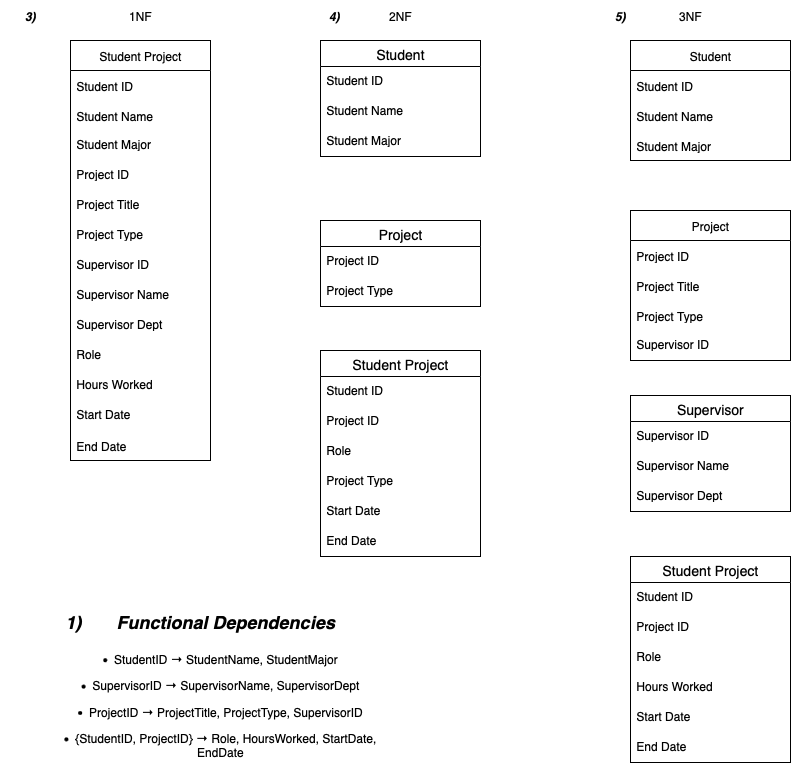

The diagram above was exported from draw.io. Its source (the exported page's mxGraphModel, read from the mxfile embedded in the PNG):
<mxGraphModel dx="1018" dy="697" grid="1" gridSize="10" guides="1" tooltips="1" connect="1" arrows="1" fold="1" page="1" pageScale="1" pageWidth="827" pageHeight="1169" background="light-dark(#FFFFFF,#FFFFFF)" math="0" shadow="0">
  <root>
    <mxCell id="0" />
    <mxCell id="1" parent="0" />
    <mxCell id="XqMkwqcuvBkfPAj5a7QQ-208" value="Student Project" style="swimlane;fontStyle=0;childLayout=stackLayout;horizontal=1;startSize=30;horizontalStack=0;resizeParent=1;resizeParentMax=0;resizeLast=0;collapsible=1;marginBottom=0;whiteSpace=wrap;html=1;" vertex="1" parent="1">
      <mxGeometry x="70" y="80" width="140" height="420" as="geometry" />
    </mxCell>
    <mxCell id="XqMkwqcuvBkfPAj5a7QQ-209" value="Student ID" style="text;strokeColor=none;fillColor=none;align=left;verticalAlign=middle;spacingLeft=4;spacingRight=4;overflow=hidden;points=[[0,0.5],[1,0.5]];portConstraint=eastwest;rotatable=0;whiteSpace=wrap;html=1;" vertex="1" parent="XqMkwqcuvBkfPAj5a7QQ-208">
      <mxGeometry y="30" width="140" height="30" as="geometry" />
    </mxCell>
    <mxCell id="XqMkwqcuvBkfPAj5a7QQ-210" value="Student Name" style="text;strokeColor=none;fillColor=none;align=left;verticalAlign=middle;spacingLeft=4;spacingRight=4;overflow=hidden;points=[[0,0.5],[1,0.5]];portConstraint=eastwest;rotatable=0;whiteSpace=wrap;html=1;" vertex="1" parent="XqMkwqcuvBkfPAj5a7QQ-208">
      <mxGeometry y="60" width="140" height="30" as="geometry" />
    </mxCell>
    <mxCell id="XqMkwqcuvBkfPAj5a7QQ-228" value="Student Major" style="text;strokeColor=none;fillColor=none;spacingLeft=4;spacingRight=4;overflow=hidden;rotatable=0;points=[[0,0.5],[1,0.5]];portConstraint=eastwest;fontSize=12;whiteSpace=wrap;html=1;" vertex="1" parent="XqMkwqcuvBkfPAj5a7QQ-208">
      <mxGeometry y="90" width="140" height="30" as="geometry" />
    </mxCell>
    <mxCell id="XqMkwqcuvBkfPAj5a7QQ-231" value="Project ID" style="text;strokeColor=none;fillColor=none;spacingLeft=4;spacingRight=4;overflow=hidden;rotatable=0;points=[[0,0.5],[1,0.5]];portConstraint=eastwest;fontSize=12;whiteSpace=wrap;html=1;" vertex="1" parent="XqMkwqcuvBkfPAj5a7QQ-208">
      <mxGeometry y="120" width="140" height="30" as="geometry" />
    </mxCell>
    <mxCell id="XqMkwqcuvBkfPAj5a7QQ-226" value="Project Title" style="text;strokeColor=none;fillColor=none;spacingLeft=4;spacingRight=4;overflow=hidden;rotatable=0;points=[[0,0.5],[1,0.5]];portConstraint=eastwest;fontSize=12;whiteSpace=wrap;html=1;" vertex="1" parent="XqMkwqcuvBkfPAj5a7QQ-208">
      <mxGeometry y="150" width="140" height="30" as="geometry" />
    </mxCell>
    <mxCell id="XqMkwqcuvBkfPAj5a7QQ-227" value="Project Type" style="text;strokeColor=none;fillColor=none;spacingLeft=4;spacingRight=4;overflow=hidden;rotatable=0;points=[[0,0.5],[1,0.5]];portConstraint=eastwest;fontSize=12;whiteSpace=wrap;html=1;" vertex="1" parent="XqMkwqcuvBkfPAj5a7QQ-208">
      <mxGeometry y="180" width="140" height="30" as="geometry" />
    </mxCell>
    <mxCell id="XqMkwqcuvBkfPAj5a7QQ-224" value="Supervisor ID" style="text;strokeColor=none;fillColor=none;spacingLeft=4;spacingRight=4;overflow=hidden;rotatable=0;points=[[0,0.5],[1,0.5]];portConstraint=eastwest;fontSize=12;whiteSpace=wrap;html=1;" vertex="1" parent="XqMkwqcuvBkfPAj5a7QQ-208">
      <mxGeometry y="210" width="140" height="30" as="geometry" />
    </mxCell>
    <mxCell id="XqMkwqcuvBkfPAj5a7QQ-223" value="Supervisor Name" style="text;strokeColor=none;fillColor=none;spacingLeft=4;spacingRight=4;overflow=hidden;rotatable=0;points=[[0,0.5],[1,0.5]];portConstraint=eastwest;fontSize=12;whiteSpace=wrap;html=1;" vertex="1" parent="XqMkwqcuvBkfPAj5a7QQ-208">
      <mxGeometry y="240" width="140" height="30" as="geometry" />
    </mxCell>
    <mxCell id="XqMkwqcuvBkfPAj5a7QQ-222" value="Supervisor Dept" style="text;strokeColor=none;fillColor=none;spacingLeft=4;spacingRight=4;overflow=hidden;rotatable=0;points=[[0,0.5],[1,0.5]];portConstraint=eastwest;fontSize=12;whiteSpace=wrap;html=1;" vertex="1" parent="XqMkwqcuvBkfPAj5a7QQ-208">
      <mxGeometry y="270" width="140" height="30" as="geometry" />
    </mxCell>
    <mxCell id="XqMkwqcuvBkfPAj5a7QQ-225" value="Role" style="text;strokeColor=none;fillColor=none;spacingLeft=4;spacingRight=4;overflow=hidden;rotatable=0;points=[[0,0.5],[1,0.5]];portConstraint=eastwest;fontSize=12;whiteSpace=wrap;html=1;" vertex="1" parent="XqMkwqcuvBkfPAj5a7QQ-208">
      <mxGeometry y="300" width="140" height="30" as="geometry" />
    </mxCell>
    <mxCell id="XqMkwqcuvBkfPAj5a7QQ-230" value="Hours Worked" style="text;strokeColor=none;fillColor=none;spacingLeft=4;spacingRight=4;overflow=hidden;rotatable=0;points=[[0,0.5],[1,0.5]];portConstraint=eastwest;fontSize=12;whiteSpace=wrap;html=1;" vertex="1" parent="XqMkwqcuvBkfPAj5a7QQ-208">
      <mxGeometry y="330" width="140" height="30" as="geometry" />
    </mxCell>
    <mxCell id="XqMkwqcuvBkfPAj5a7QQ-229" value="Start Date" style="text;strokeColor=none;fillColor=none;spacingLeft=4;spacingRight=4;overflow=hidden;rotatable=0;points=[[0,0.5],[1,0.5]];portConstraint=eastwest;fontSize=12;whiteSpace=wrap;html=1;" vertex="1" parent="XqMkwqcuvBkfPAj5a7QQ-208">
      <mxGeometry y="360" width="140" height="30" as="geometry" />
    </mxCell>
    <mxCell id="XqMkwqcuvBkfPAj5a7QQ-211" value="End Date" style="text;strokeColor=none;fillColor=none;align=left;verticalAlign=middle;spacingLeft=4;spacingRight=4;overflow=hidden;points=[[0,0.5],[1,0.5]];portConstraint=eastwest;rotatable=0;whiteSpace=wrap;html=1;" vertex="1" parent="XqMkwqcuvBkfPAj5a7QQ-208">
      <mxGeometry y="390" width="140" height="30" as="geometry" />
    </mxCell>
    <mxCell id="XqMkwqcuvBkfPAj5a7QQ-232" value="Student" style="swimlane;fontStyle=0;childLayout=stackLayout;horizontal=1;startSize=26;horizontalStack=0;resizeParent=1;resizeParentMax=0;resizeLast=0;collapsible=1;marginBottom=0;align=center;fontSize=14;" vertex="1" parent="1">
      <mxGeometry x="320" y="80" width="160" height="116" as="geometry" />
    </mxCell>
    <mxCell id="XqMkwqcuvBkfPAj5a7QQ-233" value="Student ID" style="text;strokeColor=none;fillColor=none;spacingLeft=4;spacingRight=4;overflow=hidden;rotatable=0;points=[[0,0.5],[1,0.5]];portConstraint=eastwest;fontSize=12;whiteSpace=wrap;html=1;" vertex="1" parent="XqMkwqcuvBkfPAj5a7QQ-232">
      <mxGeometry y="26" width="160" height="30" as="geometry" />
    </mxCell>
    <mxCell id="XqMkwqcuvBkfPAj5a7QQ-234" value="Student Name" style="text;strokeColor=none;fillColor=none;spacingLeft=4;spacingRight=4;overflow=hidden;rotatable=0;points=[[0,0.5],[1,0.5]];portConstraint=eastwest;fontSize=12;whiteSpace=wrap;html=1;" vertex="1" parent="XqMkwqcuvBkfPAj5a7QQ-232">
      <mxGeometry y="56" width="160" height="30" as="geometry" />
    </mxCell>
    <mxCell id="XqMkwqcuvBkfPAj5a7QQ-235" value="Student Major" style="text;strokeColor=none;fillColor=none;spacingLeft=4;spacingRight=4;overflow=hidden;rotatable=0;points=[[0,0.5],[1,0.5]];portConstraint=eastwest;fontSize=12;whiteSpace=wrap;html=1;" vertex="1" parent="XqMkwqcuvBkfPAj5a7QQ-232">
      <mxGeometry y="86" width="160" height="30" as="geometry" />
    </mxCell>
    <mxCell id="XqMkwqcuvBkfPAj5a7QQ-236" value="Project" style="swimlane;fontStyle=0;childLayout=stackLayout;horizontal=1;startSize=26;horizontalStack=0;resizeParent=1;resizeParentMax=0;resizeLast=0;collapsible=1;marginBottom=0;align=center;fontSize=14;" vertex="1" parent="1">
      <mxGeometry x="320" y="260" width="160" height="86" as="geometry" />
    </mxCell>
    <mxCell id="XqMkwqcuvBkfPAj5a7QQ-237" value="Project ID" style="text;strokeColor=none;fillColor=none;spacingLeft=4;spacingRight=4;overflow=hidden;rotatable=0;points=[[0,0.5],[1,0.5]];portConstraint=eastwest;fontSize=12;whiteSpace=wrap;html=1;" vertex="1" parent="XqMkwqcuvBkfPAj5a7QQ-236">
      <mxGeometry y="26" width="160" height="30" as="geometry" />
    </mxCell>
    <mxCell id="XqMkwqcuvBkfPAj5a7QQ-238" value="Project Type" style="text;strokeColor=none;fillColor=none;spacingLeft=4;spacingRight=4;overflow=hidden;rotatable=0;points=[[0,0.5],[1,0.5]];portConstraint=eastwest;fontSize=12;whiteSpace=wrap;html=1;" vertex="1" parent="XqMkwqcuvBkfPAj5a7QQ-236">
      <mxGeometry y="56" width="160" height="30" as="geometry" />
    </mxCell>
    <mxCell id="XqMkwqcuvBkfPAj5a7QQ-240" value="Student Project" style="swimlane;fontStyle=0;childLayout=stackLayout;horizontal=1;startSize=26;horizontalStack=0;resizeParent=1;resizeParentMax=0;resizeLast=0;collapsible=1;marginBottom=0;align=center;fontSize=14;" vertex="1" parent="1">
      <mxGeometry x="320" y="390" width="160" height="206" as="geometry" />
    </mxCell>
    <mxCell id="XqMkwqcuvBkfPAj5a7QQ-241" value="Student ID" style="text;strokeColor=none;fillColor=none;spacingLeft=4;spacingRight=4;overflow=hidden;rotatable=0;points=[[0,0.5],[1,0.5]];portConstraint=eastwest;fontSize=12;whiteSpace=wrap;html=1;" vertex="1" parent="XqMkwqcuvBkfPAj5a7QQ-240">
      <mxGeometry y="26" width="160" height="30" as="geometry" />
    </mxCell>
    <mxCell id="XqMkwqcuvBkfPAj5a7QQ-242" value="Project ID" style="text;strokeColor=none;fillColor=none;spacingLeft=4;spacingRight=4;overflow=hidden;rotatable=0;points=[[0,0.5],[1,0.5]];portConstraint=eastwest;fontSize=12;whiteSpace=wrap;html=1;" vertex="1" parent="XqMkwqcuvBkfPAj5a7QQ-240">
      <mxGeometry y="56" width="160" height="30" as="geometry" />
    </mxCell>
    <mxCell id="XqMkwqcuvBkfPAj5a7QQ-243" value="Role" style="text;strokeColor=none;fillColor=none;spacingLeft=4;spacingRight=4;overflow=hidden;rotatable=0;points=[[0,0.5],[1,0.5]];portConstraint=eastwest;fontSize=12;whiteSpace=wrap;html=1;" vertex="1" parent="XqMkwqcuvBkfPAj5a7QQ-240">
      <mxGeometry y="86" width="160" height="30" as="geometry" />
    </mxCell>
    <mxCell id="XqMkwqcuvBkfPAj5a7QQ-246" value="Project Type" style="text;strokeColor=none;fillColor=none;spacingLeft=4;spacingRight=4;overflow=hidden;rotatable=0;points=[[0,0.5],[1,0.5]];portConstraint=eastwest;fontSize=12;whiteSpace=wrap;html=1;" vertex="1" parent="XqMkwqcuvBkfPAj5a7QQ-240">
      <mxGeometry y="116" width="160" height="30" as="geometry" />
    </mxCell>
    <mxCell id="XqMkwqcuvBkfPAj5a7QQ-244" value="Start Date" style="text;strokeColor=none;fillColor=none;spacingLeft=4;spacingRight=4;overflow=hidden;rotatable=0;points=[[0,0.5],[1,0.5]];portConstraint=eastwest;fontSize=12;whiteSpace=wrap;html=1;" vertex="1" parent="XqMkwqcuvBkfPAj5a7QQ-240">
      <mxGeometry y="146" width="160" height="30" as="geometry" />
    </mxCell>
    <mxCell id="XqMkwqcuvBkfPAj5a7QQ-245" value="End Date" style="text;strokeColor=none;fillColor=none;spacingLeft=4;spacingRight=4;overflow=hidden;rotatable=0;points=[[0,0.5],[1,0.5]];portConstraint=eastwest;fontSize=12;whiteSpace=wrap;html=1;" vertex="1" parent="XqMkwqcuvBkfPAj5a7QQ-240">
      <mxGeometry y="176" width="160" height="30" as="geometry" />
    </mxCell>
    <mxCell id="XqMkwqcuvBkfPAj5a7QQ-248" value="1NF" style="text;html=1;align=center;verticalAlign=middle;whiteSpace=wrap;rounded=0;" vertex="1" parent="1">
      <mxGeometry x="110" y="40" width="60" height="30" as="geometry" />
    </mxCell>
    <mxCell id="XqMkwqcuvBkfPAj5a7QQ-249" value="2NF" style="text;html=1;align=center;verticalAlign=middle;whiteSpace=wrap;rounded=0;" vertex="1" parent="1">
      <mxGeometry x="370" y="40" width="60" height="30" as="geometry" />
    </mxCell>
    <mxCell id="XqMkwqcuvBkfPAj5a7QQ-250" value="3NF" style="text;html=1;align=center;verticalAlign=middle;whiteSpace=wrap;rounded=0;" vertex="1" parent="1">
      <mxGeometry x="660" y="40" width="60" height="30" as="geometry" />
    </mxCell>
    <mxCell id="XqMkwqcuvBkfPAj5a7QQ-251" value="Student" style="swimlane;fontStyle=0;childLayout=stackLayout;horizontal=1;startSize=30;horizontalStack=0;resizeParent=1;resizeParentMax=0;resizeLast=0;collapsible=1;marginBottom=0;whiteSpace=wrap;html=1;" vertex="1" parent="1">
      <mxGeometry x="630" y="80" width="160" height="120" as="geometry" />
    </mxCell>
    <mxCell id="XqMkwqcuvBkfPAj5a7QQ-252" value="Student ID" style="text;strokeColor=none;fillColor=none;align=left;verticalAlign=middle;spacingLeft=4;spacingRight=4;overflow=hidden;points=[[0,0.5],[1,0.5]];portConstraint=eastwest;rotatable=0;whiteSpace=wrap;html=1;" vertex="1" parent="XqMkwqcuvBkfPAj5a7QQ-251">
      <mxGeometry y="30" width="160" height="30" as="geometry" />
    </mxCell>
    <mxCell id="XqMkwqcuvBkfPAj5a7QQ-253" value="Student Name" style="text;strokeColor=none;fillColor=none;align=left;verticalAlign=middle;spacingLeft=4;spacingRight=4;overflow=hidden;points=[[0,0.5],[1,0.5]];portConstraint=eastwest;rotatable=0;whiteSpace=wrap;html=1;" vertex="1" parent="XqMkwqcuvBkfPAj5a7QQ-251">
      <mxGeometry y="60" width="160" height="30" as="geometry" />
    </mxCell>
    <mxCell id="XqMkwqcuvBkfPAj5a7QQ-254" value="Student Major" style="text;strokeColor=none;fillColor=none;align=left;verticalAlign=middle;spacingLeft=4;spacingRight=4;overflow=hidden;points=[[0,0.5],[1,0.5]];portConstraint=eastwest;rotatable=0;whiteSpace=wrap;html=1;" vertex="1" parent="XqMkwqcuvBkfPAj5a7QQ-251">
      <mxGeometry y="90" width="160" height="30" as="geometry" />
    </mxCell>
    <mxCell id="XqMkwqcuvBkfPAj5a7QQ-255" value="Project" style="swimlane;fontStyle=0;childLayout=stackLayout;horizontal=1;startSize=30;horizontalStack=0;resizeParent=1;resizeParentMax=0;resizeLast=0;collapsible=1;marginBottom=0;whiteSpace=wrap;html=1;" vertex="1" parent="1">
      <mxGeometry x="630" y="250" width="160" height="150" as="geometry" />
    </mxCell>
    <mxCell id="XqMkwqcuvBkfPAj5a7QQ-256" value="Project ID" style="text;strokeColor=none;fillColor=none;align=left;verticalAlign=middle;spacingLeft=4;spacingRight=4;overflow=hidden;points=[[0,0.5],[1,0.5]];portConstraint=eastwest;rotatable=0;whiteSpace=wrap;html=1;" vertex="1" parent="XqMkwqcuvBkfPAj5a7QQ-255">
      <mxGeometry y="30" width="160" height="30" as="geometry" />
    </mxCell>
    <mxCell id="XqMkwqcuvBkfPAj5a7QQ-257" value="Project Title" style="text;strokeColor=none;fillColor=none;align=left;verticalAlign=middle;spacingLeft=4;spacingRight=4;overflow=hidden;points=[[0,0.5],[1,0.5]];portConstraint=eastwest;rotatable=0;whiteSpace=wrap;html=1;" vertex="1" parent="XqMkwqcuvBkfPAj5a7QQ-255">
      <mxGeometry y="60" width="160" height="30" as="geometry" />
    </mxCell>
    <mxCell id="XqMkwqcuvBkfPAj5a7QQ-258" value="Project Type" style="text;strokeColor=none;fillColor=none;align=left;verticalAlign=middle;spacingLeft=4;spacingRight=4;overflow=hidden;points=[[0,0.5],[1,0.5]];portConstraint=eastwest;rotatable=0;whiteSpace=wrap;html=1;" vertex="1" parent="XqMkwqcuvBkfPAj5a7QQ-255">
      <mxGeometry y="90" width="160" height="30" as="geometry" />
    </mxCell>
    <mxCell id="XqMkwqcuvBkfPAj5a7QQ-260" value="Supervisor ID" style="text;strokeColor=none;fillColor=none;spacingLeft=4;spacingRight=4;overflow=hidden;rotatable=0;points=[[0,0.5],[1,0.5]];portConstraint=eastwest;fontSize=12;whiteSpace=wrap;html=1;" vertex="1" parent="XqMkwqcuvBkfPAj5a7QQ-255">
      <mxGeometry y="120" width="160" height="30" as="geometry" />
    </mxCell>
    <mxCell id="XqMkwqcuvBkfPAj5a7QQ-261" value="Supervisor" style="swimlane;fontStyle=0;childLayout=stackLayout;horizontal=1;startSize=26;horizontalStack=0;resizeParent=1;resizeParentMax=0;resizeLast=0;collapsible=1;marginBottom=0;align=center;fontSize=14;" vertex="1" parent="1">
      <mxGeometry x="630" y="435" width="160" height="116" as="geometry" />
    </mxCell>
    <mxCell id="XqMkwqcuvBkfPAj5a7QQ-262" value="Supervisor ID" style="text;strokeColor=none;fillColor=none;spacingLeft=4;spacingRight=4;overflow=hidden;rotatable=0;points=[[0,0.5],[1,0.5]];portConstraint=eastwest;fontSize=12;whiteSpace=wrap;html=1;" vertex="1" parent="XqMkwqcuvBkfPAj5a7QQ-261">
      <mxGeometry y="26" width="160" height="30" as="geometry" />
    </mxCell>
    <mxCell id="XqMkwqcuvBkfPAj5a7QQ-263" value="Supervisor Name" style="text;strokeColor=none;fillColor=none;spacingLeft=4;spacingRight=4;overflow=hidden;rotatable=0;points=[[0,0.5],[1,0.5]];portConstraint=eastwest;fontSize=12;whiteSpace=wrap;html=1;" vertex="1" parent="XqMkwqcuvBkfPAj5a7QQ-261">
      <mxGeometry y="56" width="160" height="30" as="geometry" />
    </mxCell>
    <mxCell id="XqMkwqcuvBkfPAj5a7QQ-264" value="Supervisor Dept" style="text;strokeColor=none;fillColor=none;spacingLeft=4;spacingRight=4;overflow=hidden;rotatable=0;points=[[0,0.5],[1,0.5]];portConstraint=eastwest;fontSize=12;whiteSpace=wrap;html=1;" vertex="1" parent="XqMkwqcuvBkfPAj5a7QQ-261">
      <mxGeometry y="86" width="160" height="30" as="geometry" />
    </mxCell>
    <mxCell id="XqMkwqcuvBkfPAj5a7QQ-266" value="Student Project" style="swimlane;fontStyle=0;childLayout=stackLayout;horizontal=1;startSize=26;horizontalStack=0;resizeParent=1;resizeParentMax=0;resizeLast=0;collapsible=1;marginBottom=0;align=center;fontSize=14;" vertex="1" parent="1">
      <mxGeometry x="630" y="596" width="160" height="206" as="geometry" />
    </mxCell>
    <mxCell id="XqMkwqcuvBkfPAj5a7QQ-267" value="Student ID" style="text;strokeColor=none;fillColor=none;spacingLeft=4;spacingRight=4;overflow=hidden;rotatable=0;points=[[0,0.5],[1,0.5]];portConstraint=eastwest;fontSize=12;whiteSpace=wrap;html=1;" vertex="1" parent="XqMkwqcuvBkfPAj5a7QQ-266">
      <mxGeometry y="26" width="160" height="30" as="geometry" />
    </mxCell>
    <mxCell id="XqMkwqcuvBkfPAj5a7QQ-268" value="Project ID" style="text;strokeColor=none;fillColor=none;spacingLeft=4;spacingRight=4;overflow=hidden;rotatable=0;points=[[0,0.5],[1,0.5]];portConstraint=eastwest;fontSize=12;whiteSpace=wrap;html=1;" vertex="1" parent="XqMkwqcuvBkfPAj5a7QQ-266">
      <mxGeometry y="56" width="160" height="30" as="geometry" />
    </mxCell>
    <mxCell id="XqMkwqcuvBkfPAj5a7QQ-270" value="Role" style="text;strokeColor=none;fillColor=none;spacingLeft=4;spacingRight=4;overflow=hidden;rotatable=0;points=[[0,0.5],[1,0.5]];portConstraint=eastwest;fontSize=12;whiteSpace=wrap;html=1;" vertex="1" parent="XqMkwqcuvBkfPAj5a7QQ-266">
      <mxGeometry y="86" width="160" height="30" as="geometry" />
    </mxCell>
    <mxCell id="XqMkwqcuvBkfPAj5a7QQ-269" value="Hours Worked" style="text;strokeColor=none;fillColor=none;spacingLeft=4;spacingRight=4;overflow=hidden;rotatable=0;points=[[0,0.5],[1,0.5]];portConstraint=eastwest;fontSize=12;whiteSpace=wrap;html=1;" vertex="1" parent="XqMkwqcuvBkfPAj5a7QQ-266">
      <mxGeometry y="116" width="160" height="30" as="geometry" />
    </mxCell>
    <mxCell id="XqMkwqcuvBkfPAj5a7QQ-272" value="Start Date&amp;nbsp;" style="text;strokeColor=none;fillColor=none;spacingLeft=4;spacingRight=4;overflow=hidden;rotatable=0;points=[[0,0.5],[1,0.5]];portConstraint=eastwest;fontSize=12;whiteSpace=wrap;html=1;" vertex="1" parent="XqMkwqcuvBkfPAj5a7QQ-266">
      <mxGeometry y="146" width="160" height="30" as="geometry" />
    </mxCell>
    <mxCell id="XqMkwqcuvBkfPAj5a7QQ-271" value="End Date" style="text;strokeColor=none;fillColor=none;spacingLeft=4;spacingRight=4;overflow=hidden;rotatable=0;points=[[0,0.5],[1,0.5]];portConstraint=eastwest;fontSize=12;whiteSpace=wrap;html=1;" vertex="1" parent="XqMkwqcuvBkfPAj5a7QQ-266">
      <mxGeometry y="176" width="160" height="30" as="geometry" />
    </mxCell>
    <mxCell id="XqMkwqcuvBkfPAj5a7QQ-273" value="&lt;li data-end=&quot;246&quot; data-start=&quot;135&quot;&gt;&lt;p data-end=&quot;246&quot; data-start=&quot;138&quot;&gt;&lt;span data-end=&quot;179&quot; data-start=&quot;138&quot;&gt;StudentID → StudentName, StudentMajor&lt;/span&gt;&lt;/p&gt;&lt;/li&gt;&lt;li data-end=&quot;358&quot; data-start=&quot;248&quot;&gt;&lt;p data-end=&quot;358&quot; data-start=&quot;251&quot;&gt;&lt;span data-end=&quot;300&quot; data-start=&quot;251&quot;&gt;SupervisorID → SupervisorName, SupervisorDept&lt;/span&gt;&lt;br&gt;&lt;/p&gt;&lt;/li&gt;&lt;li data-end=&quot;496&quot; data-start=&quot;360&quot;&gt;&lt;p data-end=&quot;496&quot; data-start=&quot;363&quot;&gt;&lt;span data-end=&quot;418&quot; data-start=&quot;363&quot;&gt;ProjectID → ProjectTitle, ProjectType, SupervisorID&lt;/span&gt;&lt;br&gt;&lt;/p&gt;&lt;/li&gt;&lt;li data-end=&quot;649&quot; data-start=&quot;498&quot;&gt;&lt;p data-end=&quot;649&quot; data-start=&quot;501&quot;&gt;&lt;span data-end=&quot;567&quot; data-start=&quot;501&quot;&gt;{StudentID, ProjectID} → Role, HoursWorked, StartDate, EndDate&lt;/span&gt;&lt;/p&gt;&lt;/li&gt;" style="text;html=1;align=center;verticalAlign=middle;whiteSpace=wrap;rounded=0;" vertex="1" parent="1">
      <mxGeometry x="40" y="730" width="360" height="30" as="geometry" />
    </mxCell>
    <mxCell id="XqMkwqcuvBkfPAj5a7QQ-274" value="1) &amp;nbsp; &amp;nbsp; &amp;nbsp; Functional Dependencies" style="text;html=1;align=center;verticalAlign=middle;whiteSpace=wrap;rounded=0;fontStyle=3;fontSize=18;" vertex="1" parent="1">
      <mxGeometry x="60" y="660" width="280" as="geometry" />
    </mxCell>
    <mxCell id="XqMkwqcuvBkfPAj5a7QQ-275" value="3)" style="text;html=1;align=center;verticalAlign=middle;whiteSpace=wrap;rounded=0;fontStyle=3" vertex="1" parent="1">
      <mxGeometry y="40" width="60" height="30" as="geometry" />
    </mxCell>
    <mxCell id="XqMkwqcuvBkfPAj5a7QQ-276" value="&lt;b&gt;&lt;i&gt;4)&lt;/i&gt;&lt;/b&gt;" style="text;html=1;align=center;verticalAlign=middle;whiteSpace=wrap;rounded=0;" vertex="1" parent="1">
      <mxGeometry x="254" y="40" width="160" height="30" as="geometry" />
    </mxCell>
    <mxCell id="XqMkwqcuvBkfPAj5a7QQ-277" value="&lt;b&gt;&lt;i&gt;5)&lt;/i&gt;&lt;/b&gt;" style="text;html=1;align=center;verticalAlign=middle;whiteSpace=wrap;rounded=0;" vertex="1" parent="1">
      <mxGeometry x="590" y="40" width="60" height="30" as="geometry" />
    </mxCell>
  </root>
</mxGraphModel>